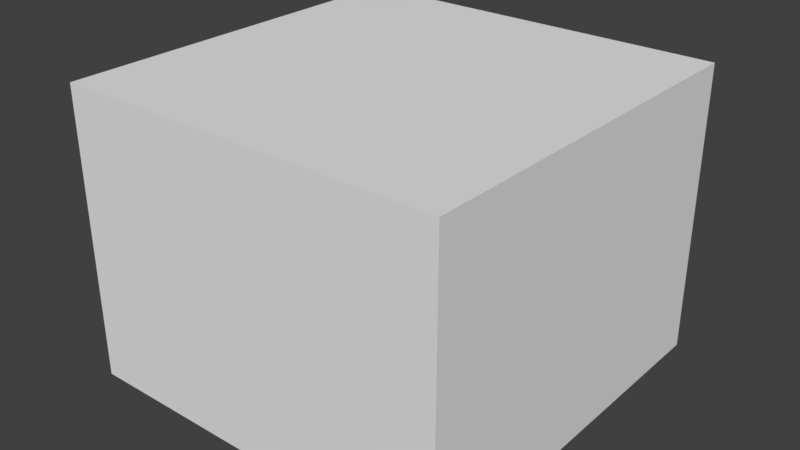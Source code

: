 # Source: HallWall_2x2x1.5.blend  (saved by Blender 2.79.0; exported with 4.5.12 LTS)
import bpy
from mathutils import Matrix  # noqa: F401  (used for matrix-valued properties, if any)

bpy.ops.wm.read_factory_settings(use_empty=True)
scene = bpy.context.scene
scene.name = 'Scene'

# ---- collections
col_collection_1 = bpy.data.collections.new('Collection 1'); scene.collection.children.link(col_collection_1)

# ---- materials (node trees are filled in below, after node groups)
mat_material = bpy.data.materials.new('Material')
mat_material.alpha_threshold = 0.0
mat_material.use_transparent_shadow = False
mat_material.roughness = 0.5
mat_material.specular_intensity = 0.0
mat_material.line_color = (0.0, 0.0, 0.0, 1.0)

# ---- material node trees

# ---- world
world_world = bpy.data.worlds.new('World'); scene.world = world_world
world_world.color = (0.05088, 0.05088, 0.05088)
world_world.use_sun_shadow = False
world_world.sun_shadow_jitter_overblur = 0.0
world_world.cycles.sampling_method = 'MANUAL'

# ---- meshes
me_hallwall_2x2x1_5 = bpy.data.meshes.new('HallWall_2x2x1.5')
me_hallwall_2x2x1_5.from_pydata([(2.0, -8.742e-08, -2.0), (2.0, 7.816e-15, 1.788e-07), (0.0, 0.0, 0.0), (4.768e-07, -8.742e-08, -2.0), (2.0, 1.5, -2.0), (2.0, 1.5, 7.093e-07), (-2.384e-07, 1.5, -2.444e-07), (1.788e-07, 1.5, -2.0)], [], [(0, 1, 2, 3), (4, 7, 6, 5), (0, 4, 5, 1), (1, 5, 6, 2), (2, 6, 7, 3), (4, 0, 3, 7)])
me_hallwall_2x2x1_5.materials.append(mat_material)
me_hallwall_2x2x1_5.use_remesh_preserve_volume = False
me_hallwall_2x2x1_5.use_remesh_preserve_attributes = False
me_hallwall_2x2x1_5.use_mirror_vertex_groups = False
me_hallwall_2x2x1_5.update()

# ---- objects
ob_hallwall_2x2x1_5 = bpy.data.objects.new('HallWall_2x2x1.5', me_hallwall_2x2x1_5)

# ---- transforms, parenting, visibility, modifiers, constraints
ob_hallwall_2x2x1_5.location = (0.0, 1.788e-07, 0.0)
ob_hallwall_2x2x1_5.rotation_euler = (1.571, 0.0, 0.0)
ob_hallwall_2x2x1_5.lock_rotations_4d = False
ob_hallwall_2x2x1_5.empty_display_type = 'ARROWS'
ob_hallwall_2x2x1_5.lineart.crease_threshold = 0.0

# ---- collection membership
col_collection_1.objects.link(ob_hallwall_2x2x1_5)

# ---- scene / render settings (as saved in the file)
scene.frame_start = 1; scene.frame_end = 250; scene.frame_set(79)
scene.render.engine = 'BLENDER_EEVEE_NEXT'
scene.render.resolution_percentage = 50
scene.render.dither_intensity = 0.0
scene.cycles.use_denoising = False
scene.cycles.samples = 128
scene.cycles.sampling_pattern = 'TABULATED_SOBOL'
scene.cycles.use_adaptive_sampling = False
scene.cycles.use_light_tree = False
scene.cycles.blur_glossy = 0.0
scene.cycles.sample_clamp_indirect = 0.0
scene.view_settings.view_transform = 'Standard'
bpy.context.view_layer.update()

# ---- added for rendering (the .blend has no active camera and no usable light): camera, sun
cam_auto = bpy.data.cameras.new('AutoCamera')
cam_auto.lens = 50.0
cam_auto.sensor_width = 36.0
cam_auto.clip_end = 1000.0
ob_auto_camera = bpy.data.objects.new('AutoCamera', cam_auto)
scene.collection.objects.link(ob_auto_camera)
ob_auto_camera.location = (3.96217, -2.5546, 3.11973)
ob_auto_camera.rotation_euler = (1.09748, -7.21219e-08, 0.694738)
scene.camera = ob_auto_camera
light_auto_sun = bpy.data.lights.new('AutoSun', 'SUN')
light_auto_sun.energy = 3.0
light_auto_sun.angle = 0.0523599
ob_auto_sun = bpy.data.objects.new('AutoSun', light_auto_sun)
scene.collection.objects.link(ob_auto_sun)
ob_auto_sun.rotation_euler = (0.872665, 0.174533, 0.523599)
bpy.context.view_layer.update()
